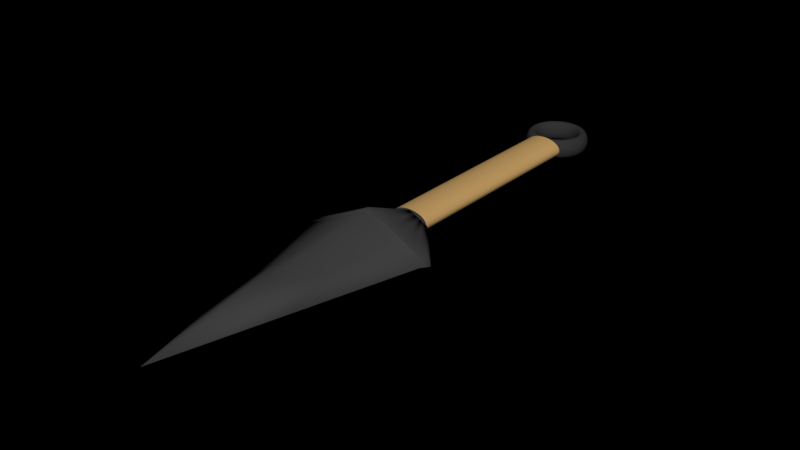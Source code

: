 # Source: kunai.blend  (saved by Blender 3.3.6; exported with 4.5.12 LTS)
import bpy
from mathutils import Matrix  # noqa: F401  (used for matrix-valued properties, if any)

bpy.ops.wm.read_factory_settings(use_empty=True)
scene = bpy.context.scene
scene.name = 'Scene'

# ---- collections
col_collection_1 = bpy.data.collections.new('Collection 1'); scene.collection.children.link(col_collection_1)

# ---- materials (node trees are filled in below, after node groups)
mat_material = bpy.data.materials.new('Material')
mat_material.alpha_threshold = 0.0
mat_material.roughness = 0.5
mat_material.line_color = (0.0, 0.0, 0.0, 1.0)
mat_wooden_handle = bpy.data.materials.new('Wooden handle')
mat_wooden_handle.alpha_threshold = 0.0
mat_wooden_handle.roughness = 0.5
mat_spherish_handle = bpy.data.materials.new('Spherish handle')
mat_spherish_handle.alpha_threshold = 0.0
mat_spherish_handle.roughness = 0.5
mat_blade = bpy.data.materials.new('Blade')
mat_blade.alpha_threshold = 0.0
mat_blade.roughness = 0.5

# ---- material node trees
mat_wooden_handle.use_nodes = True; mat_wooden_handle.node_tree.nodes.clear()
_N = mat_wooden_handle.node_tree.nodes; _L = mat_wooden_handle.node_tree.links
n0 = _N.new('ShaderNodeOutputMaterial'); n0.name = 'Material Output'; n0.location = (300, 300)
n1 = _N.new('ShaderNodeBsdfDiffuse'); n1.name = 'Diffuse BSDF'; n1.location = (10, 300)
n1.inputs[0].default_value = (0.3931, 0.2433, 0.09044, 1.0)
_L.new(n1.outputs[0], n0.inputs[0])
n0.is_active_output = True
mat_spherish_handle.use_nodes = True; mat_spherish_handle.node_tree.nodes.clear()
_N = mat_spherish_handle.node_tree.nodes; _L = mat_spherish_handle.node_tree.links
n0 = _N.new('ShaderNodeOutputMaterial'); n0.name = 'Material Output'; n0.location = (300, 300)
n1 = _N.new('ShaderNodeBsdfDiffuse'); n1.name = 'Diffuse BSDF'; n1.location = (10, 300)
n1.inputs[0].default_value = (0.02365, 0.02365, 0.02365, 1.0)
_L.new(n1.outputs[0], n0.inputs[0])
n0.is_active_output = True
mat_blade.use_nodes = True; mat_blade.node_tree.nodes.clear()
_N = mat_blade.node_tree.nodes; _L = mat_blade.node_tree.links
n0 = _N.new('ShaderNodeOutputMaterial'); n0.name = 'Material Output'; n0.location = (300, 300)
n1 = _N.new('ShaderNodeBsdfDiffuse'); n1.name = 'Diffuse BSDF'; n1.location = (10, 300)
n1.inputs[0].default_value = (0.03522, 0.03522, 0.03522, 1.0)
_L.new(n1.outputs[0], n0.inputs[0])
n0.is_active_output = True

# ---- world
world_world_001 = bpy.data.worlds.new('World.001'); scene.world = world_world_001
world_world_001.use_nodes = True; world_world_001.node_tree.nodes.clear()
_N = world_world_001.node_tree.nodes; _L = world_world_001.node_tree.links
n0 = _N.new('ShaderNodeOutputWorld'); n0.name = 'World Output'; n0.location = (300, 300)
n1 = _N.new('ShaderNodeBackground'); n1.name = 'Background'; n1.location = (10, 300)
n1.inputs[0].default_value = (0.0, 0.0, 0.0, 1.0)
n1.inputs[1].default_value = 0.5
_L.new(n1.outputs[0], n0.inputs[0])
n0.is_active_output = True
world_world_001.color = (0.05088, 0.05088, 0.05088)
world_world_001.use_sun_shadow = False
world_world_001.sun_shadow_jitter_overblur = 0.0
world_world_001.cycles.sampling_method = 'MANUAL'

# ---- meshes
me_cube = bpy.data.meshes.new('Cube')
me_cube.from_pydata([(-1.341e-07, -1.788e-07, 4.411), (1.078, 1.078, -1.121), (-1.078, -1.078, -1.121), (-0.5322, 0.5322, -1.121), (-0.1466, 0.6629, -1.121), (0.3038, 0.8155, -1.121), (0.6973, 0.9489, -1.121), (-0.6491, 0.1871, -1.121), (-0.9136, -0.5932, -1.121), (1.0, 1.0, -1.0), (-0.4937, 0.4937, -1.0), (-1.0, -1.0, -1.0), (0.4937, -0.4937, -1.0), (0.5322, -0.5322, -1.121), (1.043e-07, 1.192e-07, -2.884), (-0.7756, -0.1861, -1.121), (-0.1708, 0.1708, -7.227), (-0.1708, 0.1708, -2.355), (-0.1073, 0.2278, -7.227), (-0.1073, 0.2278, -2.355), (-0.03971, 0.276, -7.227), (-0.03971, 0.276, -2.355), (0.02945, 0.3136, -7.227), (0.02945, 0.3136, -2.355), (0.09748, 0.3391, -7.227), (0.09748, 0.3391, -2.355), (0.1618, 0.3516, -7.227), (0.1618, 0.3516, -2.355), (0.2198, 0.3506, -7.227), (0.2198, 0.3506, -2.355), (0.2694, 0.3361, -7.227), (0.2694, 0.3361, -2.355), (0.3087, 0.3087, -7.227), (0.3087, 0.3087, -2.355), (0.3361, 0.2694, -7.227), (0.3361, 0.2694, -2.355), (0.3506, 0.2198, -7.227), (0.3506, 0.2198, -2.355), (0.3516, 0.1618, -7.227), (0.3516, 0.1618, -2.355), (0.3391, 0.09748, -7.227), (0.3391, 0.09748, -2.355), (0.3136, 0.02945, -7.227), (0.3136, 0.02945, -2.355), (0.276, -0.03971, -7.227), (0.276, -0.03971, -2.355), (0.2278, -0.1073, -7.227), (0.2278, -0.1073, -2.355), (0.1708, -0.1708, -7.227), (0.1708, -0.1708, -2.355), (0.1073, -0.2278, -7.227), (0.1073, -0.2278, -2.355), (0.03971, -0.276, -7.227), (0.03971, -0.276, -2.355), (-0.02945, -0.3136, -7.227), (-0.02945, -0.3136, -2.355), (-0.09748, -0.3391, -7.227), (-0.09748, -0.3391, -2.355), (-0.1618, -0.3516, -7.227), (-0.1618, -0.3516, -2.355), (-0.2198, -0.3506, -7.227), (-0.2198, -0.3506, -2.355), (-0.2694, -0.3361, -7.227), (-0.2694, -0.3361, -2.355), (-0.3087, -0.3087, -7.227), (-0.3087, -0.3087, -2.355), (-0.3361, -0.2694, -7.227), (-0.3361, -0.2694, -2.355), (-0.3506, -0.2198, -7.227), (-0.3506, -0.2198, -2.355), (-0.3516, -0.1618, -7.227), (-0.3516, -0.1618, -2.355), (-0.3391, -0.09748, -7.227), (-0.3391, -0.09748, -2.355), (-0.3136, -0.02945, -7.227), (-0.3136, -0.02945, -2.355), (-0.276, 0.03971, -7.227), (-0.276, 0.03971, -2.355), (-0.2278, 0.1073, -7.227), (-0.2278, 0.1073, -2.355), (0.511, 0.511, -7.809), (0.4162, 0.5784, -7.809), (0.3194, 0.6004, -7.809), (0.2465, 0.571, -7.809), (0.2172, 0.4982, -7.809), (0.2392, 0.4014, -7.809), (0.3066, 0.3066, -7.809), (0.4014, 0.2392, -7.809), (0.4982, 0.2172, -7.809), (0.571, 0.2465, -7.809), (0.6004, 0.3194, -7.809), (0.5784, 0.4162, -7.809), (0.5066, 0.5066, -7.902), (0.4119, 0.5742, -7.899), (0.3154, 0.5965, -7.893), (0.243, 0.5676, -7.883), (0.2141, 0.4952, -7.874), (0.2364, 0.3987, -7.867), (0.304, 0.304, -7.865), (0.3987, 0.2364, -7.867), (0.4952, 0.2141, -7.874), (0.5676, 0.243, -7.883), (0.5965, 0.3154, -7.893), (0.5742, 0.4119, -7.899), (0.4936, 0.4936, -7.993), (0.3992, 0.5615, -7.989), (0.3037, 0.5847, -7.975), (0.2326, 0.5571, -7.957), (0.205, 0.486, -7.938), (0.2282, 0.3905, -7.925), (0.2961, 0.2961, -7.92), (0.3905, 0.2282, -7.925), (0.486, 0.205, -7.938), (0.5571, 0.2326, -7.957), (0.5847, 0.3037, -7.975), (0.5615, 0.3992, -7.989), (0.4721, 0.4721, -8.082), (0.3783, 0.5406, -8.075), (0.2844, 0.5654, -8.055), (0.2154, 0.5399, -8.027), (0.1899, 0.471, -8.0), (0.2148, 0.377, -7.98), (0.2833, 0.2833, -7.973), (0.377, 0.2148, -7.98), (0.471, 0.1899, -8.0), (0.5399, 0.2154, -8.027), (0.5654, 0.2844, -8.055), (0.5406, 0.3783, -8.075), (0.4425, 0.4425, -8.166), (0.3495, 0.5118, -8.156), (0.2578, 0.5388, -8.13), (0.1918, 0.5163, -8.094), (0.1693, 0.4503, -8.059), (0.1962, 0.3585, -8.032), (0.2655, 0.2655, -8.023), (0.3585, 0.1962, -8.032), (0.4503, 0.1693, -8.059), (0.5163, 0.1918, -8.094), (0.5388, 0.2578, -8.13), (0.5118, 0.3495, -8.156), (0.4054, 0.4054, -8.243), (0.3134, 0.4757, -8.232), (0.2243, 0.5054, -8.2), (0.1621, 0.4866, -8.156), (0.1433, 0.4243, -8.113), (0.173, 0.3352, -8.081), (0.2432, 0.2432, -8.069), (0.3352, 0.173, -8.081), (0.4243, 0.1433, -8.113), (0.4866, 0.1621, -8.156), (0.5054, 0.2243, -8.2), (0.4757, 0.3134, -8.232), (0.3613, 0.3613, -8.313), (0.2705, 0.4328, -8.3), (0.1847, 0.4657, -8.263), (0.1268, 0.4513, -8.212), (0.1124, 0.3934, -8.162), (0.1453, 0.3076, -8.125), (0.2168, 0.2168, -8.112), (0.3076, 0.1453, -8.125), (0.3934, 0.1124, -8.162), (0.4513, 0.1268, -8.212), (0.4657, 0.1847, -8.263), (0.4328, 0.2705, -8.3), (0.3111, 0.3111, -8.375), (0.2216, 0.3839, -8.36), (0.1394, 0.4205, -8.318), (0.0866, 0.4111, -8.262), (0.07723, 0.3583, -8.205), (0.1138, 0.2761, -8.164), (0.1866, 0.1866, -8.148), (0.2761, 0.1138, -8.164), (0.3583, 0.07723, -8.205), (0.4111, 0.0866, -8.262), (0.4205, 0.1394, -8.318), (0.3839, 0.2216, -8.36), (0.2555, 0.2555, -8.427), (0.1675, 0.3298, -8.41), (0.08943, 0.3705, -8.365), (0.04214, 0.3667, -8.303), (0.03833, 0.3194, -8.241), (0.07902, 0.2413, -8.196), (0.1533, 0.1533, -8.18), (0.2413, 0.07901, -8.196), (0.3194, 0.03833, -8.241), (0.3667, 0.04214, -8.303), (0.3705, 0.08943, -8.365), (0.3298, 0.1675, -8.41), (0.1955, 0.1955, -8.468), (0.1092, 0.2714, -8.45), (0.03547, 0.3165, -8.402), (-0.005818, 0.3187, -8.336), (-0.003635, 0.2774, -8.27), (0.04144, 0.2037, -8.222), (0.1173, 0.1173, -8.204), (0.2037, 0.04144, -8.222), (0.2774, -0.003635, -8.27), (0.3187, -0.005819, -8.336), (0.3165, 0.03547, -8.402), (0.2714, 0.1092, -8.45), (0.1323, 0.1323, -8.498), (0.04758, 0.2098, -8.48), (-0.02149, 0.2595, -8.429), (-0.05645, 0.2681, -8.36), (-0.04794, 0.2331, -8.291), (0.001768, 0.164, -8.241), (0.07935, 0.07935, -8.222), (0.164, 0.001768, -8.241), (0.2331, -0.04794, -8.291), (0.2681, -0.05645, -8.36), (0.2595, -0.02149, -8.429), (0.2098, 0.04758, -8.48), (0.0667, 0.0667, -8.516), (-0.01622, 0.146, -8.497), (-0.08049, 0.2005, -8.446), (-0.1089, 0.2156, -8.375), (-0.09383, 0.1872, -8.304), (-0.03932, 0.1229, -8.252), (0.04002, 0.04002, -8.233), (0.1229, -0.03932, -8.252), (0.1872, -0.09383, -8.304), (0.2156, -0.1089, -8.375), (0.2005, -0.08049, -8.446), (0.146, -0.01622, -8.497), (6.734e-07, -4.925e-08, -8.522), (-0.08113, 0.08113, -8.503), (-0.1405, 0.1405, -8.451), (-0.1623, 0.1623, -8.38), (-0.1405, 0.1405, -8.308), (-0.08113, 0.08113, -8.256), (6.492e-07, -6.103e-08, -8.237), (0.08113, -0.08113, -8.256), (0.1405, -0.1405, -8.308), (0.1623, -0.1623, -8.38), (0.1405, -0.1405, -8.451), (0.08113, -0.08113, -8.503), (-0.0667, -0.0667, -8.516), (-0.146, 0.01622, -8.497), (-0.2005, 0.08049, -8.446), (-0.2156, 0.1089, -8.375), (-0.1872, 0.09383, -8.304), (-0.1229, 0.03932, -8.252), (-0.04002, -0.04002, -8.233), (0.03932, -0.1229, -8.252), (0.09383, -0.1872, -8.304), (0.1089, -0.2156, -8.375), (0.08049, -0.2005, -8.446), (0.01622, -0.146, -8.497), (-0.1323, -0.1323, -8.498), (-0.2098, -0.04758, -8.48), (-0.2595, 0.02149, -8.429), (-0.2681, 0.05645, -8.36), (-0.2331, 0.04794, -8.291), (-0.164, -0.001768, -8.241), (-0.07935, -0.07935, -8.222), (-0.001767, -0.164, -8.241), (0.04794, -0.2331, -8.291), (0.05645, -0.2681, -8.36), (0.02149, -0.2595, -8.429), (-0.04758, -0.2098, -8.48), (-0.1955, -0.1955, -8.468), (-0.2714, -0.1092, -8.45), (-0.3165, -0.03547, -8.402), (-0.3187, 0.005819, -8.336), (-0.2774, 0.003635, -8.27), (-0.2037, -0.04144, -8.222), (-0.1173, -0.1173, -8.204), (-0.04144, -0.2037, -8.222), (0.003636, -0.2774, -8.27), (0.005819, -0.3187, -8.336), (-0.03547, -0.3165, -8.402), (-0.1092, -0.2714, -8.45), (-0.2555, -0.2555, -8.427), (-0.3298, -0.1675, -8.41), (-0.3705, -0.08943, -8.365), (-0.3667, -0.04214, -8.303), (-0.3194, -0.03833, -8.241), (-0.2413, -0.07901, -8.196), (-0.1533, -0.1533, -8.18), (-0.07901, -0.2413, -8.196), (-0.03833, -0.3194, -8.241), (-0.04214, -0.3667, -8.303), (-0.08943, -0.3705, -8.365), (-0.1675, -0.3298, -8.41), (-0.3111, -0.3111, -8.375), (-0.3839, -0.2216, -8.36), (-0.4205, -0.1394, -8.318), (-0.4111, -0.0866, -8.262), (-0.3583, -0.07723, -8.205), (-0.2761, -0.1138, -8.164), (-0.1866, -0.1866, -8.148), (-0.1138, -0.2761, -8.164), (-0.07723, -0.3583, -8.205), (-0.0866, -0.4111, -8.262), (-0.1394, -0.4205, -8.318), (-0.2216, -0.3839, -8.36), (-0.3613, -0.3613, -8.313), (-0.4328, -0.2705, -8.3), (-0.4657, -0.1847, -8.263), (-0.4513, -0.1268, -8.212), (-0.3934, -0.1124, -8.162), (-0.3076, -0.1453, -8.125), (-0.2168, -0.2168, -8.112), (-0.1453, -0.3076, -8.125), (-0.1124, -0.3934, -8.162), (-0.1268, -0.4513, -8.212), (-0.1847, -0.4657, -8.263), (-0.2705, -0.4328, -8.3), (-0.4054, -0.4054, -8.243), (-0.4757, -0.3134, -8.232), (-0.5054, -0.2243, -8.2), (-0.4866, -0.1621, -8.156), (-0.4243, -0.1433, -8.113), (-0.3352, -0.173, -8.081), (-0.2432, -0.2432, -8.069), (-0.173, -0.3352, -8.081), (-0.1433, -0.4243, -8.113), (-0.1621, -0.4866, -8.156), (-0.2243, -0.5054, -8.2), (-0.3134, -0.4757, -8.232), (-0.4425, -0.4425, -8.166), (-0.5118, -0.3495, -8.156), (-0.5388, -0.2578, -8.13), (-0.5163, -0.1918, -8.094), (-0.4503, -0.1693, -8.059), (-0.3585, -0.1962, -8.032), (-0.2655, -0.2655, -8.023), (-0.1962, -0.3585, -8.032), (-0.1693, -0.4503, -8.059), (-0.1918, -0.5163, -8.094), (-0.2578, -0.5388, -8.13), (-0.3495, -0.5118, -8.156), (-0.4721, -0.4721, -8.082), (-0.5406, -0.3783, -8.075), (-0.5654, -0.2844, -8.055), (-0.5399, -0.2154, -8.027), (-0.471, -0.1899, -8.0), (-0.377, -0.2148, -7.98), (-0.2833, -0.2833, -7.973), (-0.2148, -0.377, -7.98), (-0.1899, -0.471, -8.0), (-0.2154, -0.5399, -8.027), (-0.2844, -0.5654, -8.055), (-0.3783, -0.5406, -8.075), (-0.4936, -0.4936, -7.993), (-0.5615, -0.3992, -7.989), (-0.5847, -0.3037, -7.975), (-0.5571, -0.2326, -7.957), (-0.486, -0.205, -7.938), (-0.3905, -0.2282, -7.925), (-0.2961, -0.2961, -7.92), (-0.2282, -0.3905, -7.925), (-0.205, -0.486, -7.938), (-0.2326, -0.5571, -7.957), (-0.3037, -0.5847, -7.975), (-0.3992, -0.5615, -7.989), (-0.5066, -0.5066, -7.902), (-0.5742, -0.4119, -7.899), (-0.5965, -0.3154, -7.893), (-0.5676, -0.243, -7.883), (-0.4951, -0.2141, -7.874), (-0.3987, -0.2364, -7.867), (-0.304, -0.304, -7.865), (-0.2364, -0.3987, -7.867), (-0.2141, -0.4952, -7.874), (-0.243, -0.5676, -7.883), (-0.3154, -0.5965, -7.893), (-0.4119, -0.5742, -7.899), (-0.511, -0.511, -7.809), (-0.5784, -0.4162, -7.809), (-0.6004, -0.3194, -7.809), (-0.571, -0.2465, -7.809), (-0.4982, -0.2172, -7.809), (-0.4014, -0.2392, -7.809), (-0.3066, -0.3066, -7.809), (-0.2392, -0.4014, -7.809), (-0.2172, -0.4982, -7.809), (-0.2465, -0.571, -7.809), (-0.3194, -0.6004, -7.809), (-0.4162, -0.5784, -7.809), (-0.5066, -0.5066, -7.716), (-0.5742, -0.4119, -7.718), (-0.5965, -0.3154, -7.725), (-0.5676, -0.243, -7.734), (-0.4951, -0.2141, -7.744), (-0.3987, -0.2364, -7.75), (-0.304, -0.304, -7.753), (-0.2364, -0.3987, -7.75), (-0.2141, -0.4952, -7.744), (-0.243, -0.5676, -7.734), (-0.3154, -0.5965, -7.725), (-0.4119, -0.5742, -7.718), (-0.4936, -0.4936, -7.624), (-0.5615, -0.3992, -7.629), (-0.5847, -0.3037, -7.643), (-0.5571, -0.2326, -7.661), (-0.486, -0.205, -7.679), (-0.3905, -0.2282, -7.693), (-0.2961, -0.2961, -7.698), (-0.2282, -0.3905, -7.693), (-0.205, -0.486, -7.679), (-0.2326, -0.5571, -7.661), (-0.3037, -0.5847, -7.643), (-0.3992, -0.5615, -7.629), (-0.4721, -0.4721, -7.536), (-0.5406, -0.3783, -7.543), (-0.5654, -0.2844, -7.563), (-0.5399, -0.2154, -7.59), (-0.471, -0.1899, -7.618), (-0.377, -0.2148, -7.638), (-0.2833, -0.2833, -7.645), (-0.2148, -0.377, -7.638), (-0.1899, -0.471, -7.618), (-0.2154, -0.5399, -7.59), (-0.2844, -0.5654, -7.563), (-0.3783, -0.5406, -7.543), (-0.4425, -0.4425, -7.452), (-0.5118, -0.3495, -7.462), (-0.5388, -0.2578, -7.488), (-0.5163, -0.1918, -7.523), (-0.4503, -0.1693, -7.559), (-0.3585, -0.1962, -7.585), (-0.2655, -0.2655, -7.595), (-0.1962, -0.3585, -7.585), (-0.1693, -0.4503, -7.559), (-0.1918, -0.5163, -7.523), (-0.2578, -0.5388, -7.488), (-0.3495, -0.5118, -7.462), (-0.4054, -0.4054, -7.374), (-0.4757, -0.3134, -7.386), (-0.5054, -0.2243, -7.418), (-0.4866, -0.1621, -7.461), (-0.4243, -0.1433, -7.505), (-0.3352, -0.173, -7.536), (-0.2432, -0.2432, -7.548), (-0.173, -0.3352, -7.536), (-0.1433, -0.4243, -7.505), (-0.1621, -0.4866, -7.461), (-0.2243, -0.5054, -7.418), (-0.3134, -0.4757, -7.386), (-0.3613, -0.3613, -7.304), (-0.4328, -0.2705, -7.318), (-0.4657, -0.1847, -7.355), (-0.4513, -0.1268, -7.405), (-0.3934, -0.1124, -7.456), (-0.3076, -0.1453, -7.492), (-0.2168, -0.2168, -7.506), (-0.1453, -0.3076, -7.492), (-0.1124, -0.3934, -7.456), (-0.1268, -0.4513, -7.405), (-0.1847, -0.4657, -7.355), (-0.2705, -0.4328, -7.318), (-0.3111, -0.3111, -7.243), (-0.3839, -0.2216, -7.258), (-0.4205, -0.1394, -7.299), (-0.4111, -0.0866, -7.356), (-0.3583, -0.07723, -7.412), (-0.2761, -0.1138, -7.454), (-0.1866, -0.1866, -7.469), (-0.1138, -0.2761, -7.454), (-0.07723, -0.3583, -7.412), (-0.0866, -0.4111, -7.356), (-0.1394, -0.4205, -7.299), (-0.2216, -0.3839, -7.258), (-0.2555, -0.2555, -7.191), (-0.3298, -0.1675, -7.207), (-0.3705, -0.08943, -7.253), (-0.3667, -0.04214, -7.314), (-0.3194, -0.03833, -7.376), (-0.2413, -0.07901, -7.421), (-0.1533, -0.1533, -7.438), (-0.07901, -0.2413, -7.421), (-0.03833, -0.3194, -7.376), (-0.04214, -0.3667, -7.314), (-0.08943, -0.3705, -7.253), (-0.1675, -0.3298, -7.207), (-0.1955, -0.1955, -7.149), (-0.2714, -0.1092, -7.167), (-0.3165, -0.03547, -7.215), (-0.3187, 0.005819, -7.281), (-0.2774, 0.003635, -7.347), (-0.2037, -0.04144, -7.396), (-0.1173, -0.1173, -7.413), (-0.04144, -0.2037, -7.396), (0.003636, -0.2774, -7.347), (0.005819, -0.3187, -7.281), (-0.03547, -0.3165, -7.215), (-0.1092, -0.2714, -7.167), (-0.1323, -0.1323, -7.119), (-0.2098, -0.04758, -7.138), (-0.2595, 0.02149, -7.188), (-0.2681, 0.05645, -7.257), (-0.2331, 0.04794, -7.326), (-0.164, -0.001768, -7.377), (-0.07935, -0.07935, -7.395), (-0.001767, -0.164, -7.377), (0.04794, -0.2331, -7.326), (0.05645, -0.2681, -7.257), (0.02149, -0.2595, -7.188), (-0.04758, -0.2098, -7.138), (-0.0667, -0.0667, -7.101), (-0.146, 0.01622, -7.12), (-0.2005, 0.08049, -7.172), (-0.2156, 0.1089, -7.243), (-0.1872, 0.09383, -7.314), (-0.1229, 0.03932, -7.365), (-0.04002, -0.04002, -7.384), (0.03932, -0.1229, -7.365), (0.09383, -0.1872, -7.314), (0.1089, -0.2156, -7.243), (0.08049, -0.2005, -7.172), (0.01622, -0.146, -7.12), (6.293e-07, -3.098e-08, -7.095), (-0.08113, 0.08113, -7.114), (-0.1405, 0.1405, -7.167), (-0.1623, 0.1623, -7.238), (-0.1405, 0.1405, -7.309), (-0.08113, 0.08113, -7.361), (6.227e-07, -5.007e-08, -7.381), (0.08113, -0.08113, -7.361), (0.1405, -0.1405, -7.309), (0.1623, -0.1623, -7.238), (0.1405, -0.1405, -7.167), (0.08113, -0.08113, -7.114), (0.0667, 0.0667, -7.101), (-0.01622, 0.146, -7.12), (-0.08049, 0.2005, -7.172), (-0.1089, 0.2156, -7.243), (-0.09383, 0.1872, -7.314), (-0.03932, 0.1229, -7.365), (0.04002, 0.04002, -7.384), (0.1229, -0.03932, -7.365), (0.1872, -0.09383, -7.314), (0.2156, -0.1089, -7.243), (0.2005, -0.08049, -7.172), (0.146, -0.01622, -7.12), (0.1323, 0.1323, -7.119), (0.04758, 0.2098, -7.138), (-0.02149, 0.2595, -7.188), (-0.05645, 0.2681, -7.257), (-0.04794, 0.2331, -7.326), (0.001768, 0.164, -7.377), (0.07935, 0.07935, -7.395), (0.164, 0.001767, -7.377), (0.2331, -0.04794, -7.326), (0.2681, -0.05645, -7.257), (0.2595, -0.02149, -7.188), (0.2098, 0.04758, -7.138), (0.1955, 0.1955, -7.149), (0.1092, 0.2714, -7.167), (0.03547, 0.3165, -7.215), (-0.005818, 0.3187, -7.281), (-0.003635, 0.2774, -7.347), (0.04144, 0.2037, -7.396), (0.1173, 0.1173, -7.413), (0.2037, 0.04144, -7.396), (0.2774, -0.003635, -7.347), (0.3187, -0.005819, -7.281), (0.3165, 0.03547, -7.215), (0.2714, 0.1092, -7.167), (0.2555, 0.2555, -7.191), (0.1675, 0.3298, -7.207), (0.08943, 0.3705, -7.253), (0.04214, 0.3667, -7.314), (0.03833, 0.3194, -7.376), (0.07901, 0.2413, -7.421), (0.1533, 0.1533, -7.438), (0.2413, 0.07901, -7.421), (0.3194, 0.03833, -7.376), (0.3667, 0.04214, -7.314), (0.3705, 0.08943, -7.253), (0.3298, 0.1675, -7.207), (0.3111, 0.3111, -7.243), (0.2216, 0.3839, -7.258), (0.1394, 0.4205, -7.299), (0.0866, 0.4111, -7.356), (0.07723, 0.3583, -7.412), (0.1138, 0.2761, -7.454), (0.1866, 0.1866, -7.469), (0.2761, 0.1138, -7.454), (0.3583, 0.07723, -7.412), (0.4111, 0.0866, -7.356), (0.4205, 0.1394, -7.299), (0.3839, 0.2216, -7.258), (0.3613, 0.3613, -7.304), (0.2705, 0.4328, -7.318), (0.1847, 0.4657, -7.355), (0.1268, 0.4513, -7.405), (0.1124, 0.3934, -7.456), (0.1453, 0.3076, -7.492), (0.2168, 0.2168, -7.506), (0.3076, 0.1453, -7.492), (0.3934, 0.1124, -7.456), (0.4513, 0.1268, -7.405), (0.4657, 0.1847, -7.355), (0.4328, 0.2705, -7.318), (0.4054, 0.4054, -7.374), (0.3134, 0.4757, -7.386), (0.2243, 0.5054, -7.418), (0.1621, 0.4866, -7.461), (0.1433, 0.4243, -7.505), (0.173, 0.3352, -7.536), (0.2432, 0.2432, -7.548), (0.3352, 0.173, -7.536), (0.4243, 0.1433, -7.505), (0.4866, 0.1621, -7.461), (0.5054, 0.2243, -7.418), (0.4757, 0.3134, -7.386), (0.4425, 0.4425, -7.452), (0.3495, 0.5118, -7.462), (0.2578, 0.5388, -7.488), (0.1918, 0.5163, -7.523), (0.1693, 0.4503, -7.559), (0.1962, 0.3585, -7.585), (0.2655, 0.2655, -7.595), (0.3585, 0.1962, -7.585), (0.4503, 0.1693, -7.559), (0.5163, 0.1918, -7.523), (0.5388, 0.2578, -7.488), (0.5118, 0.3495, -7.462), (0.4721, 0.4721, -7.536), (0.3783, 0.5406, -7.543), (0.2844, 0.5654, -7.563), (0.2154, 0.5399, -7.59), (0.1899, 0.471, -7.618), (0.2148, 0.377, -7.638), (0.2833, 0.2833, -7.645), (0.377, 0.2148, -7.638), (0.471, 0.1899, -7.618), (0.5399, 0.2154, -7.59), (0.5654, 0.2844, -7.563), (0.5406, 0.3783, -7.543), (0.4936, 0.4936, -7.624), (0.3992, 0.5615, -7.629), (0.3037, 0.5847, -7.643), (0.2326, 0.5571, -7.661), (0.205, 0.486, -7.679), (0.2282, 0.3905, -7.693), (0.2961, 0.2961, -7.698), (0.3905, 0.2282, -7.693), (0.486, 0.205, -7.679), (0.5571, 0.2326, -7.661), (0.5847, 0.3037, -7.643), (0.5615, 0.3992, -7.629), (0.5066, 0.5066, -7.716), (0.4119, 0.5742, -7.718), (0.3154, 0.5965, -7.725), (0.243, 0.5676, -7.734), (0.2141, 0.4952, -7.744), (0.2364, 0.3987, -7.75), (0.304, 0.304, -7.753), (0.3987, 0.2364, -7.75), (0.4952, 0.2141, -7.744), (0.5676, 0.243, -7.734), (0.5965, 0.3154, -7.725), (0.5742, 0.4119, -7.718), (-0.1708, 0.1708, -6.253), (-0.1708, 0.1708, -5.279), (-0.1708, 0.1708, -4.304), (-0.1708, 0.1708, -3.33), (-0.1073, 0.2278, -3.33), (-0.1073, 0.2278, -4.304), (-0.1073, 0.2278, -5.279), (-0.1073, 0.2278, -6.253), (-0.03971, 0.276, -3.33), (-0.03971, 0.276, -4.304), (-0.03971, 0.276, -5.279), (-0.03971, 0.276, -6.253), (0.02945, 0.3136, -3.33), (0.02945, 0.3136, -4.304), (0.02945, 0.3136, -5.279), (0.02945, 0.3136, -6.253), (0.09748, 0.3391, -3.33), (0.09748, 0.3391, -4.304), (0.09748, 0.3391, -5.279), (0.09748, 0.3391, -6.253), (0.1618, 0.3516, -3.33), (0.1618, 0.3516, -4.304), (0.1618, 0.3516, -5.279), (0.1618, 0.3516, -6.253), (0.2198, 0.3506, -3.33), (0.2198, 0.3506, -4.304), (0.2198, 0.3506, -5.279), (0.2198, 0.3506, -6.253), (0.2694, 0.3361, -3.33), (0.2694, 0.3361, -4.304), (0.2694, 0.3361, -5.279), (0.2694, 0.3361, -6.253), (0.3087, 0.3087, -3.33), (0.3087, 0.3087, -4.304), (0.3087, 0.3087, -5.279), (0.3087, 0.3087, -6.253), (0.3361, 0.2694, -3.33), (0.3361, 0.2694, -4.304), (0.3361, 0.2694, -5.279), (0.3361, 0.2694, -6.253), (0.3506, 0.2198, -3.33), (0.3506, 0.2198, -4.304), (0.3506, 0.2198, -5.279), (0.3506, 0.2198, -6.253), (0.3516, 0.1618, -3.33), (0.3516, 0.1618, -4.304), (0.3516, 0.1618, -5.279), (0.3516, 0.1618, -6.253), (0.3391, 0.09748, -3.33), (0.3391, 0.09748, -4.304), (0.3391, 0.09748, -5.279), (0.3391, 0.09748, -6.253), (0.3136, 0.02945, -3.33), (0.3136, 0.02945, -4.304), (0.3136, 0.02945, -5.279), (0.3136, 0.02945, -6.253), (0.276, -0.03971, -3.33), (0.276, -0.03971, -4.304), (0.276, -0.03971, -5.279), (0.276, -0.03971, -6.253), (0.2278, -0.1073, -3.33), (0.2278, -0.1073, -4.304), (0.2278, -0.1073, -5.279), (0.2278, -0.1073, -6.253), (0.1708, -0.1708, -3.33), (0.1708, -0.1708, -4.304), (0.1708, -0.1708, -5.279), (0.1708, -0.1708, -6.253), (0.1073, -0.2278, -3.33), (0.1073, -0.2278, -4.304), (0.1073, -0.2278, -5.279), (0.1073, -0.2278, -6.253), (0.03971, -0.276, -3.33), (0.03971, -0.276, -4.304), (0.03971, -0.276, -5.279), (0.03971, -0.276, -6.253), (-0.02945, -0.3136, -3.33), (-0.02945, -0.3136, -4.304), (-0.02945, -0.3136, -5.279), (-0.02945, -0.3136, -6.253), (-0.09748, -0.3391, -3.33), (-0.09748, -0.3391, -4.304), (-0.09748, -0.3391, -5.279), (-0.09748, -0.3391, -6.253), (-0.1618, -0.3516, -3.33), (-0.1618, -0.3516, -4.304), (-0.1618, -0.3516, -5.279), (-0.1618, -0.3516, -6.253), (-0.2198, -0.3506, -3.33), (-0.2198, -0.3506, -4.304), (-0.2198, -0.3506, -5.279), (-0.2198, -0.3506, -6.253), (-0.2694, -0.3361, -3.33), (-0.2694, -0.3361, -4.304), (-0.2694, -0.3361, -5.279), (-0.2694, -0.3361, -6.253), (-0.3087, -0.3087, -3.33), (-0.3087, -0.3087, -4.304), (-0.3087, -0.3087, -5.279), (-0.3087, -0.3087, -6.253), (-0.3361, -0.2694, -3.33), (-0.3361, -0.2694, -4.304), (-0.3361, -0.2694, -5.279), (-0.3361, -0.2694, -6.253), (-0.3506, -0.2198, -3.33), (-0.3506, -0.2198, -4.304), (-0.3506, -0.2198, -5.279), (-0.3506, -0.2198, -6.253), (-0.3516, -0.1618, -3.33), (-0.3516, -0.1618, -4.304), (-0.3516, -0.1618, -5.279), (-0.3516, -0.1618, -6.253), (-0.3391, -0.09748, -3.33), (-0.3391, -0.09748, -4.304), (-0.3391, -0.09748, -5.279), (-0.3391, -0.09748, -6.253), (-0.3136, -0.02945, -3.33), (-0.3136, -0.02945, -4.304), (-0.3136, -0.02945, -5.279), (-0.3136, -0.02945, -6.253), (-0.276, 0.03971, -3.33), (-0.276, 0.03971, -4.304), (-0.276, 0.03971, -5.279), (-0.276, 0.03971, -6.253), (-0.2278, 0.1073, -3.33), (-0.2278, 0.1073, -4.304), (-0.2278, 0.1073, -5.279), (-0.2278, 0.1073, -6.253), (0.2004, -0.1379, -4.304), (-0.1708, 0.1708, -3.849), (0.1708, -0.1708, -4.172), (-0.1708, 0.1708, -4.816), (0.2278, -0.1073, -2.77), (-0.1073, 0.2278, -3.593), (0.03971, -0.276, -3.529), (0.03971, -0.276, -3.71), (-0.1073, 0.2278, -5.058), (0.1073, -0.2278, -3.267), (0.2278, -0.1073, -4.427), (0.276, -0.03971, -2.555), (0.1073, -0.2278, -3.93), (-0.2278, 0.1073, -4.089), (0.09106, -0.2394, -3.33), (0.1708, -0.1708, -3.01), (0.276, -0.03971, -4.684), (-0.2278, 0.1073, -4.561), (0.3121, 0.0268, -4.924), (0.3121, 0.0268, -2.38), (0.01196, -0.2911, -3.633), (0.03971, -0.276, -6.01), (0.2251, -0.1103, -5.279), (0.1708, -0.1708, -5.513), (-0.1073, 0.2278, -5.525), (0.1073, -0.2278, -5.764), (-0.2278, 0.1073, -6.022), (-0.1708, 0.1708, -5.776), (0.2278, -0.1073, -5.267), (0.276, -0.03971, -5.036), (0.03069, -0.2809, -6.04), (0.303, 0.009967, -4.886), (0.1242, -0.2127, -6.253), (0.1073, -0.2278, -6.188), (0.1274, 0.1274, -7.118), (-0.2278, 0.1073, -6.501), (0.04711, -0.2707, -5.983), (0.2278, -0.1073, -6.685), (-0.1708, 0.1708, -6.752), (-0.03047, 0.2617, -7.206), (-0.1073, 0.2278, -6.998), (0.1456, 0.1177, -7.123), (0.03162, 0.1939, -7.133), (-0.02838, 0.2527, -7.186), (0.1708, -0.1708, -6.433), (0.276, -0.03971, -6.932), (0.2982, 0.001214, -7.071), (0.04038, -0.2755, -5.96), (-0.03189, 0.2696, -7.224), (0.1707, 0.1049, -7.13)], [], [(9, 0, 12), (12, 0, 11), (11, 0, 10), (0, 9, 10), (11, 10, 3, 7, 15, 8, 2), (13, 2, 14), (10, 9, 1, 6, 5, 4, 3), (12, 11, 2, 13), (9, 12, 13, 1), (1, 13, 14), (2, 8, 14), (3, 4, 14), (14, 5, 6), (5, 14, 4), (6, 1, 14), (14, 7, 3), (14, 15, 7), (14, 8, 15), (659, 17, 19, 660), (660, 19, 21, 664), (664, 21, 23, 668), (668, 23, 25, 672), (672, 25, 27, 676), (676, 27, 29, 680), (680, 29, 31, 684), (684, 31, 33, 688), (688, 33, 35, 692), (692, 35, 37, 696), (696, 37, 39, 700), (700, 39, 41, 704), (704, 41, 43, 708), (708, 43, 803, 795, 712), (712, 795, 788, 716), (716, 788, 799, 720), (720, 799, 793, 724), (724, 793, 798), (728, 53, 55, 732), (732, 55, 57, 736), (736, 57, 59, 740), (740, 59, 61, 744), (744, 61, 63, 748), (748, 63, 65, 752), (752, 65, 67, 756), (756, 67, 69, 760), (760, 69, 71, 764), (764, 71, 73, 768), (768, 73, 75, 772), (772, 75, 77, 776), (19, 17, 79, 77, 75, 73, 71, 69, 67, 65, 63, 61, 59, 57, 55, 53, 51, 49, 47, 45, 43, 41, 39, 37, 35, 33, 31, 29, 27, 25, 23, 21), (776, 77, 79, 780), (780, 79, 17, 659), (16, 18, 20, 22, 24, 26, 28, 30, 32, 34, 36, 38, 40, 42, 44, 46, 48, 50, 52, 54, 56, 58, 60, 62, 64, 66, 68, 70, 72, 74, 76, 78), (80, 92, 93, 81), (81, 93, 94, 82), (82, 94, 95, 83), (83, 95, 96, 84), (84, 96, 97, 85), (85, 97, 98, 86), (86, 98, 99, 87), (87, 99, 100, 88), (88, 100, 101, 89), (89, 101, 102, 90), (90, 102, 103, 91), (91, 103, 92, 80), (92, 104, 105, 93), (93, 105, 106, 94), (94, 106, 107, 95), (95, 107, 108, 96), (96, 108, 109, 97), (97, 109, 110, 98), (98, 110, 111, 99), (99, 111, 112, 100), (100, 112, 113, 101), (101, 113, 114, 102), (102, 114, 115, 103), (103, 115, 104, 92), (104, 116, 117, 105), (105, 117, 118, 106), (106, 118, 119, 107), (107, 119, 120, 108), (108, 120, 121, 109), (109, 121, 122, 110), (110, 122, 123, 111), (111, 123, 124, 112), (112, 124, 125, 113), (113, 125, 126, 114), (114, 126, 127, 115), (115, 127, 116, 104), (116, 128, 129, 117), (117, 129, 130, 118), (118, 130, 131, 119), (119, 131, 132, 120), (120, 132, 133, 121), (121, 133, 134, 122), (122, 134, 135, 123), (123, 135, 136, 124), (124, 136, 137, 125), (125, 137, 138, 126), (126, 138, 139, 127), (127, 139, 128, 116), (128, 140, 141, 129), (129, 141, 142, 130), (130, 142, 143, 131), (131, 143, 144, 132), (132, 144, 145, 133), (133, 145, 146, 134), (134, 146, 147, 135), (135, 147, 148, 136), (136, 148, 149, 137), (137, 149, 150, 138), (138, 150, 151, 139), (139, 151, 140, 128), (140, 152, 153, 141), (141, 153, 154, 142), (142, 154, 155, 143), (143, 155, 156, 144), (144, 156, 157, 145), (145, 157, 158, 146), (146, 158, 159, 147), (147, 159, 160, 148), (148, 160, 161, 149), (149, 161, 162, 150), (150, 162, 163, 151), (151, 163, 152, 140), (152, 164, 165, 153), (153, 165, 166, 154), (154, 166, 167, 155), (155, 167, 168, 156), (156, 168, 169, 157), (157, 169, 170, 158), (158, 170, 171, 159), (159, 171, 172, 160), (160, 172, 173, 161), (161, 173, 174, 162), (162, 174, 175, 163), (163, 175, 164, 152), (164, 176, 177, 165), (165, 177, 178, 166), (166, 178, 179, 167), (167, 179, 180, 168), (168, 180, 181, 169), (169, 181, 182, 170), (170, 182, 183, 171), (171, 183, 184, 172), (172, 184, 185, 173), (173, 185, 186, 174), (174, 186, 187, 175), (175, 187, 176, 164), (176, 188, 189, 177), (177, 189, 190, 178), (178, 190, 191, 179), (179, 191, 192, 180), (180, 192, 193, 181), (181, 193, 194, 182), (182, 194, 195, 183), (183, 195, 196, 184), (184, 196, 197, 185), (185, 197, 198, 186), (186, 198, 199, 187), (187, 199, 188, 176), (188, 200, 201, 189), (189, 201, 202, 190), (190, 202, 203, 191), (191, 203, 204, 192), (192, 204, 205, 193), (193, 205, 206, 194), (194, 206, 207, 195), (195, 207, 208, 196), (196, 208, 209, 197), (197, 209, 210, 198), (198, 210, 211, 199), (199, 211, 200, 188), (200, 212, 213, 201), (201, 213, 214, 202), (202, 214, 215, 203), (203, 215, 216, 204), (204, 216, 217, 205), (205, 217, 218, 206), (206, 218, 219, 207), (207, 219, 220, 208), (208, 220, 221, 209), (209, 221, 222, 210), (210, 222, 223, 211), (211, 223, 212, 200), (212, 224, 225, 213), (213, 225, 226, 214), (214, 226, 227, 215), (215, 227, 228, 216), (216, 228, 229, 217), (217, 229, 230, 218), (218, 230, 231, 219), (219, 231, 232, 220), (220, 232, 233, 221), (221, 233, 234, 222), (222, 234, 235, 223), (223, 235, 224, 212), (224, 236, 237, 225), (225, 237, 238, 226), (226, 238, 239, 227), (227, 239, 240, 228), (228, 240, 241, 229), (229, 241, 242, 230), (230, 242, 243, 231), (231, 243, 244, 232), (232, 244, 245, 233), (233, 245, 246, 234), (234, 246, 247, 235), (235, 247, 236, 224), (236, 248, 249, 237), (237, 249, 250, 238), (238, 250, 251, 239), (239, 251, 252, 240), (240, 252, 253, 241), (241, 253, 254, 242), (242, 254, 255, 243), (243, 255, 256, 244), (244, 256, 257, 245), (245, 257, 258, 246), (246, 258, 259, 247), (247, 259, 248, 236), (248, 260, 261, 249), (249, 261, 262, 250), (250, 262, 263, 251), (251, 263, 264, 252), (252, 264, 265, 253), (253, 265, 266, 254), (254, 266, 267, 255), (255, 267, 268, 256), (256, 268, 269, 257), (257, 269, 270, 258), (258, 270, 271, 259), (259, 271, 260, 248), (260, 272, 273, 261), (261, 273, 274, 262), (262, 274, 275, 263), (263, 275, 276, 264), (264, 276, 277, 265), (265, 277, 278, 266), (266, 278, 279, 267), (267, 279, 280, 268), (268, 280, 281, 269), (269, 281, 282, 270), (270, 282, 283, 271), (271, 283, 272, 260), (272, 284, 285, 273), (273, 285, 286, 274), (274, 286, 287, 275), (275, 287, 288, 276), (276, 288, 289, 277), (277, 289, 290, 278), (278, 290, 291, 279), (279, 291, 292, 280), (280, 292, 293, 281), (281, 293, 294, 282), (282, 294, 295, 283), (283, 295, 284, 272), (284, 296, 297, 285), (285, 297, 298, 286), (286, 298, 299, 287), (287, 299, 300, 288), (288, 300, 301, 289), (289, 301, 302, 290), (290, 302, 303, 291), (291, 303, 304, 292), (292, 304, 305, 293), (293, 305, 306, 294), (294, 306, 307, 295), (295, 307, 296, 284), (296, 308, 309, 297), (297, 309, 310, 298), (298, 310, 311, 299), (299, 311, 312, 300), (300, 312, 313, 301), (301, 313, 314, 302), (302, 314, 315, 303), (303, 315, 316, 304), (304, 316, 317, 305), (305, 317, 318, 306), (306, 318, 319, 307), (307, 319, 308, 296), (308, 320, 321, 309), (309, 321, 322, 310), (310, 322, 323, 311), (311, 323, 324, 312), (312, 324, 325, 313), (313, 325, 326, 314), (314, 326, 327, 315), (315, 327, 328, 316), (316, 328, 329, 317), (317, 329, 330, 318), (318, 330, 331, 319), (319, 331, 320, 308), (320, 332, 333, 321), (321, 333, 334, 322), (322, 334, 335, 323), (323, 335, 336, 324), (324, 336, 337, 325), (325, 337, 338, 326), (326, 338, 339, 327), (327, 339, 340, 328), (328, 340, 341, 329), (329, 341, 342, 330), (330, 342, 343, 331), (331, 343, 332, 320), (332, 344, 345, 333), (333, 345, 346, 334), (334, 346, 347, 335), (335, 347, 348, 336), (336, 348, 349, 337), (337, 349, 350, 338), (338, 350, 351, 339), (339, 351, 352, 340), (340, 352, 353, 341), (341, 353, 354, 342), (342, 354, 355, 343), (343, 355, 344, 332), (344, 356, 357, 345), (345, 357, 358, 346), (346, 358, 359, 347), (347, 359, 360, 348), (348, 360, 361, 349), (349, 361, 362, 350), (350, 362, 363, 351), (351, 363, 364, 352), (352, 364, 365, 353), (353, 365, 366, 354), (354, 366, 367, 355), (355, 367, 356, 344), (356, 368, 369, 357), (357, 369, 370, 358), (358, 370, 371, 359), (359, 371, 372, 360), (360, 372, 373, 361), (361, 373, 374, 362), (362, 374, 375, 363), (363, 375, 376, 364), (364, 376, 377, 365), (365, 377, 378, 366), (366, 378, 379, 367), (367, 379, 368, 356), (368, 380, 381, 369), (369, 381, 382, 370), (370, 382, 383, 371), (371, 383, 384, 372), (372, 384, 385, 373), (373, 385, 386, 374), (374, 386, 387, 375), (375, 387, 388, 376), (376, 388, 389, 377), (377, 389, 390, 378), (378, 390, 391, 379), (379, 391, 380, 368), (380, 392, 393, 381), (381, 393, 394, 382), (382, 394, 395, 383), (383, 395, 396, 384), (384, 396, 397, 385), (385, 397, 398, 386), (386, 398, 399, 387), (387, 399, 400, 388), (388, 400, 401, 389), (389, 401, 402, 390), (390, 402, 403, 391), (391, 403, 392, 380), (392, 404, 405, 393), (393, 405, 406, 394), (394, 406, 407, 395), (395, 407, 408, 396), (396, 408, 409, 397), (397, 409, 410, 398), (398, 410, 411, 399), (399, 411, 412, 400), (400, 412, 413, 401), (401, 413, 414, 402), (402, 414, 415, 403), (403, 415, 404, 392), (404, 416, 417, 405), (405, 417, 418, 406), (406, 418, 419, 407), (407, 419, 420, 408), (408, 420, 421, 409), (409, 421, 422, 410), (410, 422, 423, 411), (411, 423, 424, 412), (412, 424, 425, 413), (413, 425, 426, 414), (414, 426, 427, 415), (415, 427, 416, 404), (416, 428, 429, 417), (417, 429, 430, 418), (418, 430, 431, 419), (419, 431, 432, 420), (420, 432, 433, 421), (421, 433, 434, 422), (422, 434, 435, 423), (423, 435, 436, 424), (424, 436, 437, 425), (425, 437, 438, 426), (426, 438, 439, 427), (427, 439, 428, 416), (428, 440, 441, 429), (429, 441, 442, 430), (430, 442, 443, 431), (431, 443, 444, 432), (432, 444, 445, 433), (433, 445, 446, 434), (434, 446, 447, 435), (435, 447, 448, 436), (436, 448, 449, 437), (437, 449, 450, 438), (438, 450, 451, 439), (439, 451, 440, 428), (440, 452, 453, 441), (441, 453, 454, 442), (442, 454, 455, 443), (443, 455, 456, 444), (444, 456, 457, 445), (445, 457, 458, 446), (446, 458, 459, 447), (447, 459, 460, 448), (448, 460, 461, 449), (449, 461, 462, 450), (450, 462, 463, 451), (451, 463, 452, 440), (452, 464, 465, 453), (453, 465, 466, 454), (454, 466, 467, 455), (455, 467, 468, 456), (456, 468, 469, 457), (457, 469, 470, 458), (458, 470, 471, 459), (459, 471, 472, 460), (460, 472, 473, 461), (461, 473, 474, 462), (462, 474, 475, 463), (463, 475, 464, 452), (464, 476, 477, 465), (465, 477, 478, 466), (466, 478, 479, 467), (467, 479, 480, 468), (468, 480, 481, 469), (469, 481, 482, 470), (470, 482, 483, 471), (471, 483, 484, 472), (472, 484, 485, 473), (473, 485, 486, 474), (474, 486, 487, 475), (475, 487, 476, 464), (476, 488, 489, 477), (477, 489, 490, 478), (478, 490, 491, 479), (479, 491, 492, 480), (480, 492, 493, 481), (481, 493, 494, 482), (482, 494, 495, 483), (483, 495, 496, 484), (484, 496, 497, 485), (485, 497, 498, 486), (486, 498, 499, 487), (487, 499, 488, 476), (488, 500, 501, 489), (489, 501, 502, 490), (490, 502, 503, 491), (491, 503, 504, 492), (492, 504, 505, 493), (493, 505, 506, 494), (494, 506, 507, 495), (495, 507, 508, 496), (496, 508, 509, 497), (497, 509, 510, 498), (498, 510, 511, 499), (499, 511, 500, 488), (500, 512, 513, 501), (501, 513, 514, 502), (502, 514, 515, 503), (503, 515, 516, 504), (504, 516, 517, 505), (505, 517, 518, 506), (506, 518, 519, 507), (507, 519, 520, 508), (508, 520, 521, 509), (509, 521, 522, 510), (510, 522, 523, 511), (511, 523, 512, 500), (512, 524, 525, 513), (513, 525, 526, 514), (514, 526, 527, 515), (515, 527, 528, 516), (516, 528, 529, 517), (517, 529, 530, 518), (518, 530, 531, 519), (519, 531, 532, 520), (520, 532, 533, 521), (521, 533, 534, 522), (522, 534, 535, 523), (523, 535, 524, 512), (524, 818, 826, 525), (525, 826, 827, 526), (526, 827, 823, 539, 527), (527, 539, 540, 528), (528, 540, 541, 529), (529, 541, 542, 530), (530, 542, 543, 531), (531, 543, 544, 532), (532, 544, 545, 533), (533, 545, 546, 534), (534, 546, 547, 535), (535, 547, 825, 818, 524), (536, 548, 549, 537), (537, 549, 550, 538), (538, 550, 551, 832, 823), (539, 551, 552, 540), (540, 552, 553, 541), (541, 553, 554, 542), (542, 554, 555, 543), (543, 555, 556, 544), (544, 556, 557, 545), (545, 557, 558, 546), (546, 558, 559, 547), (547, 559, 548, 536, 825, 833), (548, 560, 561, 549), (549, 561, 562, 550), (550, 562, 563, 551), (551, 563, 564, 552), (552, 564, 565, 553), (553, 565, 566, 554), (554, 566, 567, 555), (555, 567, 568, 556), (556, 568, 569, 557), (557, 569, 570, 558), (558, 570, 571, 559), (559, 571, 560, 548), (560, 572, 573, 561), (561, 573, 574, 562), (562, 574, 575, 563), (563, 575, 576, 564), (564, 576, 577, 565), (565, 577, 578, 566), (566, 578, 579, 567), (567, 579, 580, 568), (568, 580, 581, 569), (569, 581, 582, 570), (570, 582, 583, 571), (571, 583, 572, 560), (572, 584, 585, 573), (573, 585, 586, 574), (574, 586, 587, 575), (575, 587, 588, 576), (576, 588, 589, 577), (577, 589, 590, 578), (578, 590, 591, 579), (579, 591, 592, 580), (580, 592, 593, 581), (581, 593, 594, 582), (582, 594, 595, 583), (583, 595, 584, 572), (584, 596, 597, 585), (585, 597, 598, 586), (586, 598, 599, 587), (587, 599, 600, 588), (588, 600, 601, 589), (589, 601, 602, 590), (590, 602, 603, 591), (591, 603, 604, 592), (592, 604, 605, 593), (593, 605, 606, 594), (594, 606, 607, 595), (595, 607, 596, 584), (596, 608, 609, 597), (597, 609, 610, 598), (598, 610, 611, 599), (599, 611, 612, 600), (600, 612, 613, 601), (601, 613, 614, 602), (602, 614, 615, 603), (603, 615, 616, 604), (604, 616, 617, 605), (605, 617, 618, 606), (606, 618, 619, 607), (607, 619, 608, 596), (608, 620, 621, 609), (609, 621, 622, 610), (610, 622, 623, 611), (611, 623, 624, 612), (612, 624, 625, 613), (613, 625, 626, 614), (614, 626, 627, 615), (615, 627, 628, 616), (616, 628, 629, 617), (617, 629, 630, 618), (618, 630, 631, 619), (619, 631, 620, 608), (620, 632, 633, 621), (621, 633, 634, 622), (622, 634, 635, 623), (623, 635, 636, 624), (624, 636, 637, 625), (625, 637, 638, 626), (626, 638, 639, 627), (627, 639, 640, 628), (628, 640, 641, 629), (629, 641, 642, 630), (630, 642, 643, 631), (631, 643, 632, 620), (632, 644, 645, 633), (633, 645, 646, 634), (634, 646, 647, 635), (635, 647, 648, 636), (636, 648, 649, 637), (637, 649, 650, 638), (638, 650, 651, 639), (639, 651, 652, 640), (640, 652, 653, 641), (641, 653, 654, 642), (642, 654, 655, 643), (643, 655, 644, 632), (644, 80, 81, 645), (645, 81, 82, 646), (646, 82, 83, 647), (647, 83, 84, 648), (648, 84, 85, 649), (649, 85, 86, 650), (650, 86, 87, 651), (651, 87, 88, 652), (652, 88, 89, 653), (653, 89, 90, 654), (654, 90, 91, 655), (655, 91, 80, 644), (78, 819, 822, 16), (783, 810, 811, 656), (782, 801, 787, 657), (781, 797, 785, 658), (76, 779, 819, 78), (779, 810, 783), (778, 777, 801, 782), (777, 797, 781), (74, 775, 779, 76), (775, 774, 778, 779), (774, 773, 777, 778), (773, 772, 776, 777), (72, 771, 775, 74), (771, 770, 774, 775), (770, 769, 773, 774), (769, 768, 772, 773), (70, 767, 771, 72), (767, 766, 770, 771), (766, 765, 769, 770), (765, 764, 768, 769), (68, 763, 767, 70), (763, 762, 766, 767), (762, 761, 765, 766), (761, 760, 764, 765), (66, 759, 763, 68), (759, 758, 762, 763), (758, 757, 761, 762), (757, 756, 760, 761), (64, 755, 759, 66), (755, 754, 758, 759), (754, 753, 757, 758), (753, 752, 756, 757), (62, 751, 755, 64), (751, 750, 754, 755), (750, 749, 753, 754), (749, 748, 752, 753), (60, 747, 751, 62), (747, 746, 750, 751), (746, 745, 749, 750), (745, 744, 748, 749), (58, 743, 747, 60), (743, 742, 746, 747), (742, 741, 745, 746), (741, 740, 744, 745), (56, 739, 743, 58), (739, 738, 742, 743), (738, 737, 741, 742), (737, 736, 740, 741), (54, 735, 739, 56), (735, 734, 738, 739), (734, 733, 737, 738), (733, 732, 736, 737), (52, 731, 735, 54), (731, 805, 730, 734, 735), (730, 729, 733, 734), (729, 791, 804, 790, 728, 732, 733), (50, 727, 731, 52), (727, 817, 820, 805, 731), (726, 725, 729, 730), (725, 796, 791, 729), (48, 828, 816, 727, 50), (723, 807, 809, 817, 816), (722, 721, 725, 726), (721, 786, 796, 725), (46, 821, 828, 48), (719, 718, 806, 807, 723), (718, 812, 806), (717, 716, 720, 786, 784), (44, 829, 821, 46), (715, 714, 718, 719), (714, 813, 812, 718), (713, 712, 716, 717), (42, 830, 829, 44), (711, 710, 714, 715), (710, 802, 815, 813, 714), (709, 708, 712, 713), (40, 707, 711, 42), (707, 706, 710, 711), (706, 705, 709, 710), (705, 704, 708, 709), (38, 703, 707, 40), (703, 702, 706, 707), (702, 701, 705, 706), (701, 700, 704, 705), (36, 699, 703, 38), (699, 698, 702, 703), (698, 697, 701, 702), (697, 696, 700, 701), (34, 695, 699, 36), (695, 694, 698, 699), (694, 693, 697, 698), (693, 692, 696, 697), (32, 691, 695, 34), (691, 690, 694, 695), (690, 689, 693, 694), (689, 688, 692, 693), (30, 687, 691, 32), (687, 686, 690, 691), (686, 685, 689, 690), (685, 684, 688, 689), (28, 683, 687, 30), (683, 682, 686, 687), (682, 681, 685, 686), (681, 680, 684, 685), (26, 679, 683, 28), (679, 678, 682, 683), (678, 677, 681, 682), (677, 676, 680, 681), (24, 675, 679, 26), (675, 674, 678, 679), (674, 673, 677, 678), (673, 672, 676, 677), (22, 671, 675, 24), (671, 670, 674, 675), (670, 669, 673, 674), (669, 668, 672, 673), (20, 667, 671, 22), (667, 666, 670, 671), (666, 665, 669, 670), (665, 664, 668, 669), (18, 824, 20), (663, 808, 666, 667), (662, 792, 666), (661, 789, 664, 665), (16, 822, 824, 18), (656, 811, 808, 663), (657, 787, 792, 662), (658, 785, 789, 661), (794, 800, 713, 717), (800, 802, 710, 709, 713), (787, 801, 781, 658), (795, 803, 43, 45), (799, 788, 47, 49), (798, 793, 51, 53, 728), (664, 789, 660), (789, 785, 659, 660), (790, 804, 791), (791, 796, 724, 798, 790), (790, 798, 728), (796, 786, 720, 724), (784, 786, 721), (785, 797, 780, 659), (797, 777, 776, 780), (793, 799, 49, 51), (666, 792, 661, 665), (788, 795, 45, 47), (792, 787, 658, 661), (801, 777, 781), (784, 794, 717), (805, 820, 831), (812, 813, 800, 794), (807, 806, 722), (666, 808, 662), (811, 810, 782, 657), (808, 811, 657, 662), (806, 812, 794, 784, 721, 722), (810, 779, 778, 782), (809, 807, 722, 726), (813, 815, 802, 800), (821, 829, 715, 719), (828, 821, 719, 723), (829, 830, 42, 711, 715), (822, 819, 783, 656), (831, 820, 809, 726, 730, 805), (819, 779, 783), (823, 832, 551, 539), (820, 817, 809), (816, 817, 727), (827, 826, 537, 538), (818, 825, 536), (20, 824, 663, 667), (833, 825, 547), (824, 822, 656, 663), (816, 828, 723), (826, 818, 536, 537), (823, 827, 538)])
me_cube.polygons.foreach_set('use_smooth', [1, 1, 1, 1, 1, 1, 1, 1, 1, 1, 1, 1, 1, 1, 1, 1, 1, 1, 0, 0, 0, 0, 0, 0, 0, 0, 0, 0, 0, 0, 0, 0, 0, 0, 0, 0, 0, 0, 0, 0, 0, 0, 0, 0, 0, 0, 0, 0, 0, 0, 0, 0, 0, 0, 0, 0, 0, 0, 0, 0, 0, 0, 0, 0, 0, 0, 0, 0, 0, 0, 0, 0, 0, 0, 0, 0, 0, 0, 0, 0, 0, 0, 0, 0, 0, 0, 0, 0, 0, 0, 0, 0, 0, 0, 0, 0, 0, 0, 0, 0, 0, 0, 0, 0, 0, 0, 0, 0, 0, 0, 0, 0, 0, 0, 0, 0, 0, 0, 0, 0, 0, 0, 0, 0, 0, 0, 0, 0, 0, 0, 0, 0, 0, 0, 0, 0, 0, 0, 0, 0, 0, 0, 0, 0, 0, 0, 0, 0, 0, 0, 0, 0, 0, 0, 0, 0, 0, 0, 0, 0, 0, 0, 0, 0, 0, 0, 0, 0, 0, 0, 0, 0, 0, 0, 0, 0, 0, 0, 0, 0, 0, 0, 0, 0, 0, 0, 0, 0, 0, 0, 0, 0, 0, 0, 0, 0, 0, 0, 0, 0, 0, 0, 0, 0, 0, 0, 0, 0, 0, 0, 0, 0, 0, 0, 0, 0, 0, 0, 0, 0, 0, 0, 0, 0, 0, 0, 0, 0, 0, 0, 0, 0, 0, 0, 0, 0, 0, 0, 0, 0, 0, 0, 0, 0, 0, 0, 0, 0, 0, 0, 0, 0, 0, 0, 0, 0, 0, 0, 0, 0, 0, 0, 0, 0, 0, 0, 0, 0, 0, 0, 0, 0, 0, 0, 0, 0, 0, 0, 0, 0, 0, 0, 0, 0, 0, 0, 0, 0, 0, 0, 0, 0, 0, 0, 0, 0, 0, 0, 0, 0, 0, 0, 0, 0, 0, 0, 0, 0, 0, 0, 0, 0, 0, 0, 0, 0, 0, 0, 0, 0, 0, 0, 0, 0, 0, 0, 0, 0, 0, 0, 0, 0, 0, 0, 0, 0, 0, 0, 0, 0, 0, 0, 0, 0, 0, 0, 0, 0, 0, 0, 0, 0, 0, 0, 0, 0, 0, 0, 0, 0, 0, 0, 0, 0, 0, 0, 0, 0, 0, 0, 0, 0, 0, 0, 0, 0, 0, 0, 0, 0, 0, 0, 0, 0, 0, 0, 0, 0, 0, 0, 0, 0, 0, 0, 0, 0, 0, 0, 0, 0, 0, 0, 0, 0, 0, 0, 0, 0, 0, 0, 0, 0, 0, 0, 0, 0, 0, 0, 0, 0, 0, 0, 0, 0, 0, 0, 0, 0, 0, 0, 0, 0, 0, 0, 0, 0, 0, 0, 0, 0, 0, 0, 0, 0, 0, 0, 0, 0, 0, 0, 0, 0, 0, 0, 0, 0, 0, 0, 0, 0, 0, 0, 0, 0, 0, 0, 0, 0, 0, 0, 0, 0, 0, 0, 0, 0, 0, 0, 0, 0, 0, 0, 0, 0, 0, 0, 0, 0, 0, 0, 0, 0, 0, 0, 0, 0, 0, 0, 0, 0, 0, 0, 0, 0, 0, 0, 0, 0, 0, 0, 0, 0, 0, 0, 0, 0, 0, 0, 0, 0, 0, 0, 0, 0, 0, 0, 0, 0, 0, 0, 0, 0, 0, 0, 0, 0, 0, 0, 0, 0, 0, 0, 0, 0, 0, 0, 0, 0, 0, 0, 0, 0, 0, 0, 0, 0, 0, 0, 0, 0, 0, 0, 0, 0, 0, 0, 0, 0, 0, 0, 0, 0, 0, 0, 0, 0, 0, 0, 0, 0, 0, 0, 0, 0, 0, 0, 0, 0, 0, 0, 0, 0, 0, 0, 0, 0, 0, 0, 0, 0, 0, 0, 0, 0, 0, 0, 0, 0, 0, 0, 0, 0, 0, 0, 0, 0, 0, 0, 0, 0, 0, 0, 0, 0, 0, 0, 0, 0, 0, 0, 0, 0, 0, 0, 0, 0, 0, 0, 0, 0, 0, 0, 0, 0, 0, 0, 0, 0, 0, 0, 0, 0, 0, 0, 0, 0, 0, 0, 0, 0, 0, 0, 0, 0, 0, 0, 0, 0, 0, 0, 0, 0, 0, 0, 0, 0, 0, 0, 0, 0, 0, 0, 0, 0, 0, 0, 0, 0, 0, 0, 0, 0, 0, 0, 0, 0, 0, 0, 0, 0, 0, 0, 0, 0, 0, 0, 0, 0, 0, 0, 0, 0, 0, 0, 0, 0, 0, 0, 0, 0, 0, 0, 0, 0, 0, 0, 0, 0, 0, 0, 0, 0, 0, 0, 0, 0, 0, 0, 0, 0, 0, 0, 0, 0, 0, 0, 0, 0, 0, 0, 0, 0, 0, 0, 0, 0, 0, 0, 0, 0, 0, 0, 0, 0, 0, 0, 0, 0, 0, 0, 0, 0, 0, 0, 0, 0, 0, 0, 0, 0, 0, 0, 0, 0, 0, 0, 0, 0, 0, 0, 0, 0, 0, 0, 0, 0, 0, 0, 0, 0, 0, 0, 0, 0])
me_cube.polygons.foreach_set('material_index', [3, 3, 3, 3, 3, 3, 3, 3, 3, 3, 3, 3, 3, 3, 3, 3, 3, 3, 1, 1, 1, 1, 1, 1, 1, 1, 1, 1, 1, 1, 1, 1, 1, 1, 1, 1, 1, 1, 1, 1, 1, 1, 1, 1, 1, 1, 1, 1, 3, 1, 1, 2, 2, 2, 2, 2, 2, 2, 2, 2, 2, 2, 2, 2, 2, 2, 2, 2, 2, 2, 2, 2, 2, 2, 2, 2, 2, 2, 2, 2, 2, 2, 2, 2, 2, 2, 2, 2, 2, 2, 2, 2, 2, 2, 2, 2, 2, 2, 2, 2, 2, 2, 2, 2, 2, 2, 2, 2, 2, 2, 2, 2, 2, 2, 2, 2, 2, 2, 2, 2, 2, 2, 2, 2, 2, 2, 2, 2, 2, 2, 2, 2, 2, 2, 2, 2, 2, 2, 2, 2, 2, 2, 2, 2, 2, 2, 2, 2, 2, 2, 2, 2, 2, 2, 2, 2, 2, 2, 2, 2, 2, 2, 2, 2, 2, 2, 2, 2, 2, 2, 2, 2, 2, 2, 2, 2, 2, 2, 2, 2, 2, 2, 2, 2, 2, 2, 2, 2, 2, 2, 2, 2, 2, 2, 2, 2, 2, 2, 2, 2, 2, 2, 2, 2, 2, 2, 2, 2, 2, 2, 2, 2, 2, 2, 2, 2, 2, 2, 2, 2, 2, 2, 2, 2, 2, 2, 2, 2, 2, 2, 2, 2, 2, 2, 2, 2, 2, 2, 2, 2, 2, 2, 2, 2, 2, 2, 2, 2, 2, 2, 2, 2, 2, 2, 2, 2, 2, 2, 2, 2, 2, 2, 2, 2, 2, 2, 2, 2, 2, 2, 2, 2, 2, 2, 2, 2, 2, 2, 2, 2, 2, 2, 2, 2, 2, 2, 2, 2, 2, 2, 2, 2, 2, 2, 2, 2, 2, 2, 2, 2, 2, 2, 2, 2, 2, 2, 2, 2, 2, 2, 2, 2, 2, 2, 2, 2, 2, 2, 2, 2, 2, 2, 2, 2, 2, 2, 2, 2, 2, 2, 2, 2, 2, 2, 2, 2, 2, 2, 2, 2, 2, 2, 2, 2, 2, 2, 2, 2, 2, 2, 2, 2, 2, 2, 2, 2, 2, 2, 2, 2, 2, 2, 2, 2, 2, 2, 2, 2, 2, 2, 2, 2, 2, 2, 2, 2, 2, 2, 2, 2, 2, 2, 2, 2, 2, 2, 2, 2, 2, 2, 2, 2, 2, 2, 2, 2, 2, 2, 2, 2, 2, 2, 2, 2, 2, 2, 2, 2, 2, 2, 2, 2, 2, 2, 2, 2, 2, 2, 2, 2, 2, 2, 2, 2, 2, 2, 2, 2, 2, 2, 2, 2, 2, 2, 2, 2, 2, 2, 2, 2, 2, 2, 2, 2, 2, 2, 2, 2, 2, 2, 2, 2, 2, 2, 2, 2, 2, 2, 2, 2, 2, 2, 2, 2, 2, 2, 2, 2, 2, 2, 2, 2, 2, 2, 2, 2, 2, 2, 2, 2, 2, 2, 2, 2, 2, 2, 2, 2, 2, 2, 2, 2, 2, 2, 2, 2, 2, 2, 2, 2, 2, 2, 2, 2, 2, 2, 2, 2, 2, 2, 2, 2, 2, 2, 2, 2, 2, 2, 2, 2, 2, 2, 2, 2, 2, 2, 2, 2, 2, 2, 2, 2, 2, 2, 2, 2, 2, 2, 2, 2, 2, 2, 2, 2, 2, 2, 2, 2, 2, 2, 2, 2, 2, 2, 2, 2, 2, 2, 2, 2, 2, 2, 2, 2, 2, 2, 2, 2, 2, 2, 2, 2, 2, 2, 2, 2, 2, 2, 2, 2, 2, 2, 2, 2, 2, 2, 2, 2, 2, 2, 2, 2, 2, 2, 2, 2, 2, 2, 2, 2, 2, 2, 2, 2, 2, 2, 2, 2, 2, 2, 2, 2, 2, 2, 2, 2, 2, 2, 2, 2, 2, 2, 2, 2, 2, 2, 2, 2, 1, 1, 1, 1, 1, 1, 1, 1, 1, 1, 1, 1, 1, 1, 1, 1, 1, 1, 1, 1, 1, 1, 1, 1, 1, 1, 1, 1, 1, 1, 1, 1, 1, 1, 1, 1, 1, 1, 1, 1, 1, 1, 1, 1, 1, 1, 1, 1, 1, 1, 1, 1, 1, 1, 1, 1, 1, 1, 1, 1, 1, 1, 1, 1, 1, 1, 1, 1, 1, 1, 1, 1, 1, 1, 1, 1, 1, 1, 1, 1, 1, 1, 1, 1, 1, 1, 1, 1, 1, 1, 1, 1, 1, 1, 1, 1, 1, 1, 1, 1, 1, 1, 1, 1, 1, 1, 1, 1, 1, 1, 1, 1, 1, 1, 1, 1, 1, 1, 1, 1, 1, 1, 1, 1, 1, 1, 1, 1, 1, 1, 1, 1, 1, 1, 1, 1, 1, 1, 1, 1, 1, 1, 1, 1, 1, 1, 1, 1, 1, 1, 1, 1, 1, 1, 1, 1, 1, 1, 1, 1, 1, 1, 1, 1, 1, 2, 1, 1, 2, 2, 1, 2, 1, 1, 2, 2])
_k = {(3, 4): 1.0, (3, 7): 1.0, (4, 5): 1.0, (5, 6): 1.0, (1, 6): 1.0, (2, 8): 1.0, (9, 10): 1.0, (10, 11): 1.0, (12, 13): 1.0, (13, 14): 1.0, (14, 15): 1.0, (16, 18): 1.0, (17, 19): 1.0, (17, 659): 1.0, (18, 824): 1.0, (18, 20): 1.0, (19, 21): 1.0, (20, 667): 1.0, (20, 22): 1.0, (21, 23): 1.0, (22, 671): 1.0, (22, 24): 1.0, (23, 25): 1.0, (24, 675): 1.0, (24, 26): 1.0, (25, 27): 1.0, (26, 679): 1.0, (26, 28): 1.0, (27, 29): 1.0, (28, 683): 1.0, (28, 30): 1.0, (29, 31): 1.0, (30, 687): 1.0, (30, 32): 1.0, (31, 33): 1.0, (32, 691): 1.0, (32, 34): 1.0, (33, 35): 1.0, (34, 695): 1.0, (34, 36): 1.0, (35, 37): 1.0, (36, 699): 1.0, (36, 38): 1.0, (37, 39): 1.0, (38, 703): 1.0, (38, 40): 1.0, (39, 41): 1.0, (40, 707): 1.0, (40, 42): 1.0, (41, 43): 1.0, (42, 711): 1.0, (42, 44): 1.0, (43, 45): 1.0, (44, 829): 1.0, (44, 46): 1.0, (45, 47): 1.0, (46, 821): 1.0, (46, 48): 1.0, (47, 49): 1.0, (48, 828): 1.0, (48, 50): 1.0, (49, 51): 1.0, (50, 727): 1.0, (50, 52): 1.0, (51, 53): 1.0, (52, 731): 1.0, (52, 54): 1.0, (53, 55): 1.0, (54, 735): 1.0, (54, 56): 1.0, (55, 57): 1.0, (56, 739): 1.0, (56, 58): 1.0, (57, 59): 1.0, (58, 743): 1.0, (58, 60): 1.0, (59, 61): 1.0, (60, 747): 1.0, (60, 62): 1.0, (61, 63): 1.0, (62, 751): 1.0, (62, 64): 1.0, (63, 65): 1.0, (64, 755): 1.0, (64, 66): 1.0, (65, 67): 1.0, (66, 759): 1.0, (66, 68): 1.0, (67, 69): 1.0, (68, 763): 1.0, (68, 70): 1.0, (69, 71): 1.0, (70, 767): 1.0, (70, 72): 1.0, (71, 73): 1.0, (72, 771): 1.0, (72, 74): 1.0, (73, 75): 1.0, (74, 775): 1.0, (74, 76): 1.0, (75, 77): 1.0, (76, 779): 1.0, (76, 78): 1.0, (77, 79): 1.0, (78, 819): 1.0, (16, 78): 1.0, (17, 79): 1.0, (656, 822): 1.0, (657, 811): 1.0, (658, 787): 1.0, (659, 785): 1.0, (19, 660): 1.0, (661, 789): 1.0, (662, 792): 1.0, (663, 808): 1.0, (21, 664): 1.0, (664, 665): 1.0, (665, 666): 1.0, (666, 667): 1.0, (23, 668): 1.0, (668, 669): 1.0, (669, 670): 1.0, (670, 671): 1.0, (25, 672): 1.0, (672, 673): 1.0, (673, 674): 1.0, (674, 675): 1.0, (27, 676): 1.0, (676, 677): 1.0, (677, 678): 1.0, (678, 679): 1.0, (29, 680): 1.0, (680, 681): 1.0, (681, 682): 1.0, (682, 683): 1.0, (31, 684): 1.0, (684, 685): 1.0, (685, 686): 1.0, (686, 687): 1.0, (33, 688): 1.0, (688, 689): 1.0, (689, 690): 1.0, (690, 691): 1.0, (35, 692): 1.0, (692, 693): 1.0, (693, 694): 1.0, (694, 695): 1.0, (37, 696): 1.0, (696, 697): 1.0, (697, 698): 1.0, (698, 699): 1.0, (39, 700): 1.0, (700, 701): 1.0, (701, 702): 1.0, (702, 703): 1.0, (41, 704): 1.0, (704, 705): 1.0, (705, 706): 1.0, (706, 707): 1.0, (43, 708): 1.0, (708, 709): 1.0, (709, 710): 1.0, (710, 711): 1.0, (712, 795): 1.0, (712, 713): 1.0, (714, 813): 1.0, (714, 715): 1.0, (716, 788): 1.0, (716, 717): 1.0, (718, 812): 1.0, (718, 719): 1.0, (720, 799): 1.0, (721, 786): 1.0, (721, 722): 1.0, (723, 807): 1.0, (724, 793): 1.0, (725, 796): 1.0, (725, 726): 1.0, (727, 817): 1.0, (53, 728): 1.0, (729, 791): 1.0, (729, 730): 1.0, (731, 805): 1.0, (55, 732): 1.0, (732, 733): 1.0, (733, 734): 1.0, (734, 735): 1.0, (57, 736): 1.0, (736, 737): 1.0, (737, 738): 1.0, (738, 739): 1.0, (59, 740): 1.0, (740, 741): 1.0, (741, 742): 1.0, (742, 743): 1.0, (61, 744): 1.0, (744, 745): 1.0, (745, 746): 1.0, (746, 747): 1.0, (63, 748): 1.0, (748, 749): 1.0, (749, 750): 1.0, (750, 751): 1.0, (65, 752): 1.0, (752, 753): 1.0, (753, 754): 1.0, (754, 755): 1.0, (67, 756): 1.0, (756, 757): 1.0, (757, 758): 1.0, (758, 759): 1.0, (69, 760): 1.0, (760, 761): 1.0, (761, 762): 1.0, (762, 763): 1.0, (71, 764): 1.0, (764, 765): 1.0, (765, 766): 1.0, (766, 767): 1.0, (73, 768): 1.0, (768, 769): 1.0, (769, 770): 1.0, (770, 771): 1.0, (75, 772): 1.0, (772, 773): 1.0, (773, 774): 1.0, (774, 775): 1.0, (77, 776): 1.0, (776, 777): 1.0, (777, 778): 1.0, (778, 779): 1.0, (79, 780): 1.0, (781, 797): 1.0, (782, 801): 1.0, (783, 810): 1.0, (658, 785): 1.0, (720, 786): 1.0, (657, 787): 1.0, (47, 788): 1.0, (660, 789): 1.0, (728, 790): 1.0, (790, 791): 1.0, (661, 792): 1.0, (51, 793): 1.0, (717, 794): 1.0, (45, 795): 1.0, (724, 796): 1.0, (780, 797): 1.0, (49, 799): 1.0, (713, 800): 1.0, (781, 801): 1.0, (730, 805): 1.0, (722, 807): 1.0, (662, 808): 1.0, (726, 809): 1.0, (782, 810): 1.0, (656, 811): 1.0, (794, 812): 1.0, (800, 813): 1.0, (809, 817): 1.0, (783, 819): 1.0, (719, 821): 1.0, (16, 822): 1.0, (663, 824): 1.0, (723, 828): 1.0, (715, 829): 1.0, (9, 12): 1.0, (0, 9): 1.0, (11, 12): 1.0, (0, 12): 1.0, (0, 11): 1.0, (0, 10): 1.0, (1, 13): 1.0, (2, 13): 1.0, (3, 10): 1.0, (2, 11): 1.0, (1, 9): 1.0, (1, 14): 1.0, (2, 14): 1.0, (3, 14): 1.0, (4, 14): 1.0, (5, 14): 1.0, (6, 14): 1.0, (7, 15): 1.0, (7, 14): 1.0, (8, 15): 1.0, (8, 14): 1.0}
me_cube.attributes.new('crease_edge', 'FLOAT', 'EDGE').data.foreach_set('value', [_k.get((min(e.vertices), max(e.vertices)), 0.0) for e in me_cube.edges])
me_cube.materials.append(mat_material)
me_cube.materials.append(mat_wooden_handle)
me_cube.materials.append(mat_spherish_handle)
me_cube.materials.append(mat_blade)
me_cube.use_remesh_preserve_volume = False
me_cube.use_remesh_preserve_attributes = False
me_cube.use_mirror_vertex_groups = False
me_cube.update()

# ---- objects
ob_cube = bpy.data.objects.new('Cube', me_cube)

# ---- transforms, parenting, visibility, modifiers, constraints
ob_cube.location = (21.18, -1.396, 46.11)
ob_cube.rotation_euler = (1.571, 0.7854, 4.371e-08)
ob_cube.lock_rotations_4d = False
ob_cube.empty_display_type = 'ARROWS'
ob_cube.lineart.crease_threshold = 0.0
_m = ob_cube.modifiers.new('Subsurf', 'SUBSURF')
_m.uv_smooth = 'PRESERVE_CORNERS'
_m.quality = 1
_m.render_levels = 1
_m.show_only_control_edges = False

# ---- collection membership
col_collection_1.objects.link(ob_cube)

# ---- scene / render settings (as saved in the file)
scene.frame_start = 1; scene.frame_end = 250; scene.frame_set(1)
scene.render.engine = 'CYCLES'
scene.render.resolution_percentage = 50
scene.render.dither_intensity = 0.0
scene.cycles.use_denoising = False
scene.cycles.samples = 500
scene.cycles.sampling_pattern = 'TABULATED_SOBOL'
scene.cycles.use_adaptive_sampling = False
scene.cycles.use_light_tree = False
scene.cycles.blur_glossy = 0.0
scene.cycles.film_exposure = 1.51
scene.cycles.sample_clamp_indirect = 0.0
scene.view_settings.view_transform = 'Standard'
bpy.context.view_layer.update()

# ---- added for rendering (the .blend has no active camera and no usable light): camera, sun
cam_auto = bpy.data.cameras.new('AutoCamera')
cam_auto.lens = 50.0
cam_auto.sensor_width = 36.0
cam_auto.clip_end = 1000.0
ob_auto_camera = bpy.data.objects.new('AutoCamera', cam_auto)
scene.collection.objects.link(ob_auto_camera)
ob_auto_camera.location = (33.796, -14.4763, 56.2017)
ob_auto_camera.rotation_euler = (1.09748, -7.21219e-08, 0.694738)
scene.camera = ob_auto_camera
light_auto_sun = bpy.data.lights.new('AutoSun', 'SUN')
light_auto_sun.energy = 3.0
light_auto_sun.angle = 0.0523599
ob_auto_sun = bpy.data.objects.new('AutoSun', light_auto_sun)
scene.collection.objects.link(ob_auto_sun)
ob_auto_sun.rotation_euler = (0.872665, 0.174533, 0.523599)
bpy.context.view_layer.update()
